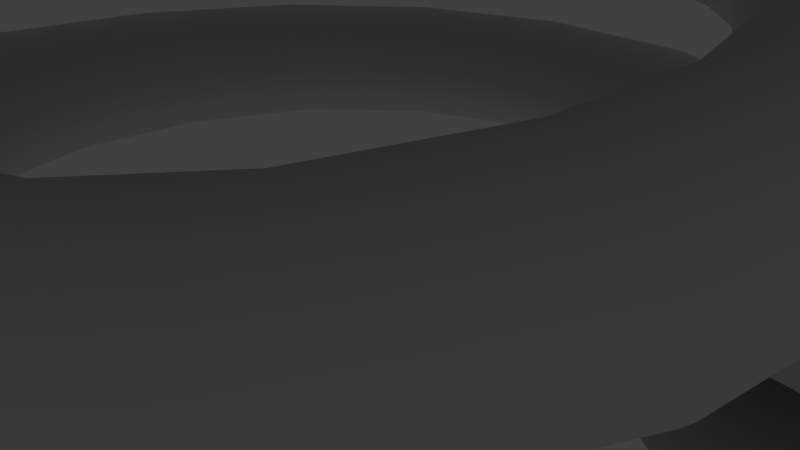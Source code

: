 # Source: spring.blend  (saved by Blender 2.79.0; exported with 4.5.12 LTS)
import bpy
from mathutils import Matrix  # noqa: F401  (used for matrix-valued properties, if any)

bpy.ops.wm.read_factory_settings(use_empty=True)
scene = bpy.context.scene
scene.name = 'Scene'

# ---- collections
col_collection_1 = bpy.data.collections.new('Collection 1'); scene.collection.children.link(col_collection_1)

# ---- materials (node trees are filled in below, after node groups)
mat_material_002 = bpy.data.materials.new('Material.002')
mat_material_002.alpha_threshold = 0.0
mat_material_002.diffuse_color = (0.2266, 0.2169, 0.159, 1.0)
mat_material_002.specular_color = (1.0, 0.8811, 0.7727)
mat_material_002.roughness = 0.5

# ---- material node trees
mat_material_002.use_nodes = True; mat_material_002.node_tree.nodes.clear()
_N = mat_material_002.node_tree.nodes; _L = mat_material_002.node_tree.links
n0 = _N.new('ShaderNodeOutputMaterial'); n0.name = 'Material Output'; n0.location = (300, 300)
n1 = _N.new('ShaderNodeBsdfDiffuse'); n1.name = 'Diffuse BSDF'; n1.location = (10, 300)
_L.new(n1.outputs[0], n0.inputs[0])
n0.is_active_output = True

# ---- world
world_world = bpy.data.worlds.new('World'); scene.world = world_world
world_world.color = (0.05088, 0.05088, 0.05088)
world_world.use_sun_shadow = False
world_world.sun_shadow_jitter_overblur = 0.0
world_world.cycles.sampling_method = 'MANUAL'

# ---- cameras
cam_camera = bpy.data.cameras.new('Camera')
cam_camera.clip_end = 100.0
cam_camera.lens = 35.0
cam_camera.sensor_width = 32.0
cam_camera.sensor_height = 18.0
cam_camera.ortho_scale = 7.314
cam_camera.dof.focus_distance = 0.0

# ---- lights
light_lamp = bpy.data.lights.new('Lamp', 'POINT')
light_lamp.transmission_factor = 0.0
light_lamp.cutoff_distance = 30.0
light_lamp.energy = 100.0
light_lamp.shadow_buffer_clip_start = 1.001
light_lamp.shadow_soft_size = 0.1
light_lamp.shadow_maximum_resolution = 0.006
light_lamp.use_absolute_resolution = True

# ---- meshes
me_circle = bpy.data.meshes.new('Circle')
me_circle.from_pydata([(3.795, 1.0, 0.0), (3.6, 0.9808, 0.0), (3.413, 0.9239, 0.0), (3.24, 0.8315, 0.0), (3.088, 0.7071, 0.0), (2.964, 0.5556, 0.0), (2.872, 0.3827, 0.0), (2.815, 0.1951, 0.0), (2.795, 7.55e-08, 0.0), (2.815, -0.1951, 0.0), (2.872, -0.3827, 0.0), (2.964, -0.5556, 0.0), (3.088, -0.7071, 0.0), (3.24, -0.8315, 0.0), (3.413, -0.9239, 0.0), (3.6, -0.9808, 0.0), (3.795, -1.0, 0.0), (3.99, -0.9808, 0.0), (4.178, -0.9239, 0.0), (4.351, -0.8315, 0.0), (4.502, -0.7071, 0.0), (4.627, -0.5556, 0.0), (4.719, -0.3827, 0.0), (4.776, -0.1951, 0.0), (4.795, 9.656e-07, 0.0), (4.776, 0.1951, 0.0), (4.719, 0.3827, 0.0), (4.627, 0.5556, 0.0), (4.502, 0.7071, 0.0), (4.351, 0.8315, 0.0), (4.178, 0.9239, 0.0), (3.99, 0.9808, 0.0)], [(1, 0), (2, 1), (3, 2), (4, 3), (5, 4), (6, 5), (7, 6), (8, 7), (9, 8), (10, 9), (11, 10), (12, 11), (13, 12), (14, 13), (15, 14), (16, 15), (17, 16), (18, 17), (19, 18), (20, 19), (21, 20), (22, 21), (23, 22), (24, 23), (25, 24), (26, 25), (27, 26), (28, 27), (29, 28), (30, 29), (31, 30), (0, 31)], [])
me_circle.materials.append(mat_material_002)
me_circle.use_remesh_preserve_volume = False
me_circle.use_remesh_preserve_attributes = False
me_circle.use_mirror_vertex_groups = False
me_circle.update()

# ---- objects
ob_circle = bpy.data.objects.new('Circle', me_circle)
ob_lamp = bpy.data.objects.new('Lamp', light_lamp)
ob_camera = bpy.data.objects.new('Camera', cam_camera)

# ---- transforms, parenting, visibility, modifiers, constraints
ob_circle.location = (0.173, 0.0, 0.0)
ob_circle.rotation_euler = (1.571, -0.0, 0.0)
ob_circle.scale = (1.31, 0.8404, 1.577)
ob_circle.lineart.crease_threshold = 0.0
_m = ob_circle.modifiers.new('Screw', 'SCREW')
_m.steps = 32
_m.iterations = 8
_m.axis = 'Y'
_m.screw_offset = 3.4
ob_lamp.location = (4.076, 1.005, 5.904)
ob_lamp.rotation_euler = (0.6503, 0.05522, 1.866)
ob_lamp.lock_rotations_4d = False
ob_lamp.empty_display_type = 'ARROWS'
ob_lamp.color = (0.0, 0.0, 0.0, 0.0)
ob_lamp.lineart.crease_threshold = 0.0
ob_camera.location = (7.481, -6.508, 5.344)
ob_camera.rotation_euler = (1.109, 0.0, 0.8149)
ob_camera.lock_rotations_4d = False
ob_camera.empty_display_type = 'ARROWS'
ob_camera.color = (0.0, 0.0, 0.0, 0.0)
ob_camera.display_type = 'WIRE'
ob_camera.lineart.crease_threshold = 0.0

# ---- collection membership
col_collection_1.objects.link(ob_circle)
col_collection_1.objects.link(ob_lamp)
col_collection_1.objects.link(ob_camera)

# ---- scene / render settings (as saved in the file)
scene.camera = ob_camera
scene.frame_start = 1; scene.frame_end = 250; scene.frame_set(1)
scene.render.engine = 'CYCLES'
scene.render.resolution_percentage = 50
scene.render.dither_intensity = 0.0
scene.cycles.use_denoising = False
scene.cycles.samples = 128
scene.cycles.sampling_pattern = 'TABULATED_SOBOL'
scene.cycles.use_adaptive_sampling = False
scene.cycles.use_light_tree = False
scene.cycles.blur_glossy = 0.0
scene.cycles.sample_clamp_indirect = 0.0
scene.view_settings.view_transform = 'Standard'
bpy.context.view_layer.update()
